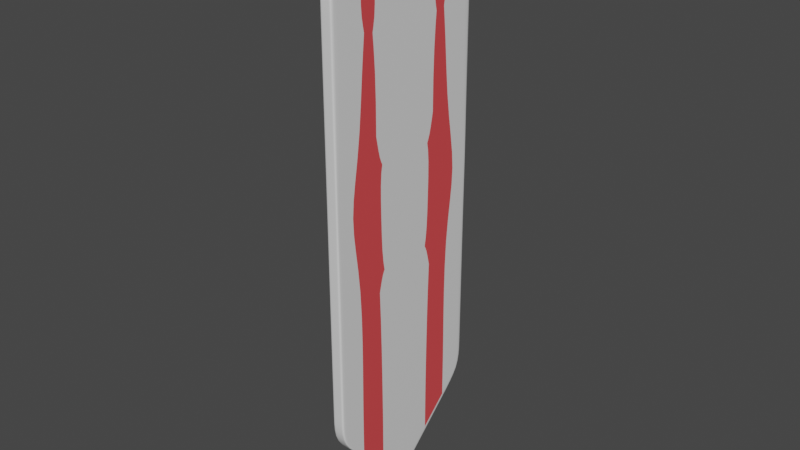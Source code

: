# Source: TallBanner.blend  (saved by Blender 2.90.8; exported with 4.5.12 LTS)
import bpy
from mathutils import Matrix  # noqa: F401  (used for matrix-valued properties, if any)

bpy.ops.wm.read_factory_settings(use_empty=True)
scene = bpy.context.scene
scene.name = 'Scene'

# ---- collections
col_collection = bpy.data.collections.new('Collection'); scene.collection.children.link(col_collection)

# ---- materials (node trees are filled in below, after node groups)
mat_material = bpy.data.materials.new('Material')
mat_material.alpha_threshold = 0.0
mat_material.use_transparent_shadow = False
mat_material.line_color = (0.0, 0.0, 0.0, 1.0)
mat_material_001 = bpy.data.materials.new('Material.001')
mat_material_001.use_transparent_shadow = False
mat_material_002 = bpy.data.materials.new('Material.002')
mat_material_002.use_transparent_shadow = False

# ---- material node trees
mat_material.use_nodes = True; mat_material.node_tree.nodes.clear()
_N = mat_material.node_tree.nodes; _L = mat_material.node_tree.links
n0 = _N.new('ShaderNodeOutputMaterial'); n0.name = 'Material Output'; n0.location = (300, 300)
n1 = _N.new('ShaderNodeBsdfPrincipled'); n1.name = 'Principled BSDF'; n1.location = (10, 300)
n1.distribution = 'GGX'
n1.subsurface_method = 'BURLEY'
n1.inputs[2].default_value = 0.4
n1.inputs[3].default_value = 1.45
n1.inputs[27].default_value = (0.0, 0.0, 0.0, 1.0)
n1.inputs[28].default_value = 1.0
_L.new(n1.outputs[0], n0.inputs[0])
n0.is_active_output = True
mat_material_001.use_nodes = True; mat_material_001.node_tree.nodes.clear()
_N = mat_material_001.node_tree.nodes; _L = mat_material_001.node_tree.links
n0 = _N.new('ShaderNodeBsdfPrincipled'); n0.name = 'Principled BSDF'; n0.location = (10, 300)
n0.distribution = 'GGX'
n0.subsurface_method = 'BURLEY'
n0.inputs[0].default_value = (0.8, 0.1362, 0.5456, 1.0)
n0.inputs[3].default_value = 1.45
n0.inputs[27].default_value = (0.0, 0.0, 0.0, 1.0)
n0.inputs[28].default_value = 1.0
n1 = _N.new('ShaderNodeOutputMaterial'); n1.name = 'Material Output'; n1.location = (300, 300)
_L.new(n0.outputs[0], n1.inputs[0])
n1.is_active_output = True
mat_material_002.use_nodes = True; mat_material_002.node_tree.nodes.clear()
_N = mat_material_002.node_tree.nodes; _L = mat_material_002.node_tree.links
n0 = _N.new('ShaderNodeBsdfPrincipled'); n0.name = 'Principled BSDF'; n0.location = (10, 300)
n0.distribution = 'GGX'
n0.subsurface_method = 'BURLEY'
n0.inputs[0].default_value = (0.8, 0.07223, 0.07803, 1.0)
n0.inputs[3].default_value = 1.45
n0.inputs[27].default_value = (0.0, 0.0, 0.0, 1.0)
n0.inputs[28].default_value = 1.0
n1 = _N.new('ShaderNodeOutputMaterial'); n1.name = 'Material Output'; n1.location = (300, 300)
_L.new(n0.outputs[0], n1.inputs[0])
n1.is_active_output = True

# ---- world
world_world = bpy.data.worlds.new('World'); scene.world = world_world
world_world.use_nodes = True; world_world.node_tree.nodes.clear()
_N = world_world.node_tree.nodes; _L = world_world.node_tree.links
n0 = _N.new('ShaderNodeOutputWorld'); n0.name = 'World Output'; n0.location = (300, 300)
n1 = _N.new('ShaderNodeBackground'); n1.name = 'Background'; n1.location = (10, 300)
n1.inputs[0].default_value = (0.05088, 0.05088, 0.05088, 1.0)
_L.new(n1.outputs[0], n0.inputs[0])
n0.is_active_output = True
world_world.color = (0.05088, 0.05088, 0.05088)
world_world.use_sun_shadow = False
world_world.sun_shadow_jitter_overblur = 0.0

# ---- meshes
me_cube_001 = bpy.data.meshes.new('Cube.001')
me_cube_001.from_pydata([(-0.05709, -1.551, -0.05709), (-0.05709, -1.551, 0.05709), (-0.05709, 1.551, -0.05709), (-0.05709, 1.551, 0.05709), (0.05709, -1.551, -0.05709), (0.05709, -1.551, 0.05709), (0.05709, 1.551, -0.05709), (0.05709, 1.551, 0.05709), (-0.05709, 0.0, -0.05709), (-0.05709, 0.0, 0.05709), (0.05709, 0.0, -0.05709), (0.05709, 0.0, 0.05709), (-0.05709, 0.7005, 0.05709), (0.05709, 0.7005, -0.05709), (-0.05709, 0.7005, -0.05709), (0.05709, 0.7005, 0.05709), (-0.05709, -0.7005, -0.05709), (0.05709, -0.7005, 0.05709), (-0.05709, -0.7005, 0.05709), (0.05709, -0.7005, -0.05709), (-0.05709, 1.051, 0.05709), (0.05709, 1.051, -0.05709), (-0.05709, 1.051, -0.05709), (0.05709, 1.051, 0.05709), (-0.05709, -1.051, -0.05709), (0.05709, -1.051, 0.05709), (-0.05709, -1.051, 0.05709), (0.05709, -1.051, -0.05709), (-0.1516, -1.051, -0.1516), (-0.1516, -1.401, -0.1516), (-0.1516, -1.401, 0.1516), (-0.1516, 1.051, 0.1516), (-0.1516, 1.401, 0.1516), (-0.1516, 1.401, -0.1516), (0.1516, 1.401, -0.1516), (0.1516, 1.401, 0.1516), (0.1516, 1.051, -0.1516), (0.1516, -1.051, 0.1516), (0.1516, -1.401, 0.1516), (0.1516, -1.401, -0.1516), (-0.1516, 1.051, -0.1516), (0.1516, 1.051, 0.1516), (-0.1516, -1.051, 0.1516), (0.1516, -1.051, -0.1516), (0.06735, 1.0, -0.1532), (0.06735, 1.0, -5.182), (0.06735, -1.0, -0.1532), (0.06735, -1.0, -5.182), (-0.06735, 1.0, -0.1532), (-0.06735, 1.0, -5.182), (-0.06735, -1.0, -0.1532), (-0.06735, -1.0, -5.182), (-0.06735, 0.0, -6.098), (0.06735, 0.0, -0.1532), (-0.06735, 0.0, -0.1532), (0.06735, 0.0, -6.098), (0.06735, 1.0, -5.182), (0.06735, -1.0, -0.1532), (0.06735, -1.0, -5.182), (0.06735, 1.0, -0.1532), (0.06735, 0.0, -6.098), (0.06735, 0.0, -0.1532), (-0.06735, 1.0, -5.182), (-0.06735, -1.0, -0.1532), (-0.06735, 0.0, -6.098), (-0.06735, -1.0, -5.182), (-0.06735, 1.0, -0.1532), (-0.06735, 0.0, -0.1532), (0.06735, 1.0, -4.511), (-0.06735, -1.0, -4.511), (0.06735, -1.0, -4.511), (-0.06735, 1.0, -4.511), (0.06735, 0.0, -5.304), (-0.06735, 0.0, -5.304), (0.06735, 1.0, -4.511), (0.06735, -1.0, -4.511), (-0.06735, 1.0, -4.511), (-0.06735, -1.0, -4.511), (-0.06735, 0.05, -0.1532), (0.06735, 0.05, -6.052), (-0.06735, 0.05, -6.052), (0.06735, 0.05, -0.1532), (0.06735, 0.05, -0.1532), (0.06735, 0.05, -6.052), (-0.06735, 0.05, -6.052), (-0.06735, 0.05, -0.1532), (0.06735, 0.05, -5.264), (-0.06735, 0.05, -5.264), (-0.06735, -0.05, -6.052), (0.06735, -0.05, -0.1532), (-0.06735, -0.05, -0.1532), (0.06735, -0.05, -6.052), (0.06735, -0.05, -6.052), (0.06735, -0.05, -0.1532), (-0.06735, -0.05, -6.052), (-0.06735, -0.05, -0.1532), (-0.06735, -0.05, -5.264), (0.06735, -0.05, -5.264), (-0.06735, -1.0, -0.3838), (0.06735, 1.0, -0.3838), (0.06735, -1.0, -0.3838), (-0.06735, 1.0, -0.3838), (0.06735, 0.0, -0.4258), (-0.06735, 0.0, -0.4258), (0.06735, 1.0, -0.3838), (0.06735, -1.0, -0.3838), (-0.06735, 1.0, -0.3838), (-0.06735, -1.0, -0.3838), (0.06735, 0.05, -0.4237), (-0.06735, 0.05, -0.4237), (-0.06735, -0.05, -0.4237), (0.06735, -0.05, -0.4237), (-0.06735, -0.3667, -5.762), (-0.06735, -0.6833, -5.472), (0.06735, -0.4933, -0.1532), (0.06735, -0.5567, -0.1532), (0.06735, -0.3667, -5.762), (0.06735, -0.6833, -5.472), (0.06735, -0.4933, -0.1532), (0.06735, -0.5567, -0.1532), (-0.06735, -0.3667, -5.762), (-0.06735, -0.6833, -5.472), (-0.06735, -0.4933, -0.1532), (-0.06735, -0.5567, -0.1532), (0.06735, -0.3667, -5.013), (0.06735, -0.6833, -4.762), (-0.06735, -0.5567, -0.1532), (-0.06735, -0.4933, -0.1532), (0.06735, -0.6833, -5.472), (0.06735, -0.3667, -5.762), (-0.06735, -0.6833, -4.762), (-0.06735, -0.3667, -5.013), (-0.06735, -0.5567, -0.3971), (-0.06735, -0.4933, -0.4104), (0.06735, -0.4933, -0.4104), (0.06735, -0.5567, -0.3971), (-0.06735, 0.4933, -0.1532), (-0.06735, 0.5567, -0.1532), (0.06735, 0.3667, -5.762), (0.06735, 0.6833, -5.472), (-0.06735, 0.3667, -5.013), (-0.06735, 0.6833, -4.762), (-0.06735, 0.6833, -5.472), (-0.06735, 0.3667, -5.762), (0.06735, 0.5567, -0.1532), (0.06735, 0.4933, -0.1532), (0.06735, 0.5567, -0.1532), (0.06735, 0.4933, -0.1532), (0.06735, 0.6833, -5.472), (0.06735, 0.3667, -5.762), (-0.06735, 0.6833, -5.472), (-0.06735, 0.3667, -5.762), (-0.06735, 0.5567, -0.1532), (-0.06735, 0.4933, -0.1532), (0.06735, 0.6833, -4.762), (0.06735, 0.3667, -5.013), (0.06735, 0.5567, -0.3971), (0.06735, 0.4933, -0.4104), (-0.06735, 0.4933, -0.4104), (-0.06735, 0.5567, -0.3971), (0.06735, -0.4933, 0.1319), (0.06735, -0.5567, 0.1319), (-0.06735, -0.4933, 0.1319), (-0.06735, -0.5567, 0.1319), (0.06735, 0.5567, 0.1319), (0.06735, 0.4933, 0.1319), (-0.06735, 0.5567, 0.1319), (-0.06735, 0.4933, 0.1319), (0.06735, 0.4933, 0.1319), (-0.06735, 0.4933, 0.1319), (-0.06735, 0.5567, 0.1319), (0.06735, 0.5567, 0.1319), (-0.06735, 0.4933, -0.1532), (-0.06735, 0.5567, -0.1532), (0.06735, 0.4933, -0.1532), (0.06735, 0.5567, -0.1532), (-0.06735, -0.4933, 0.1319), (0.06735, -0.4933, 0.1319), (0.06735, -0.5567, 0.1319), (-0.06735, -0.5567, 0.1319), (0.06735, -0.4933, -0.1532), (-0.06735, -0.5567, -0.1532), (-0.06735, -0.4933, -0.1532), (0.06735, -0.5567, -0.1532), (-0.05388, -0.4933, -0.1246), (-0.05388, -0.4933, 0.1034), (0.05388, -0.5567, -0.1246), (0.05388, -0.5567, 0.1034), (-0.05388, -0.5567, 0.1034), (0.05388, -0.4933, 0.1034), (0.05388, -0.4933, -0.1246), (-0.05388, -0.5567, -0.1246), (-0.05388, -0.525, -0.1246), (-0.05388, -0.525, 0.1034), (0.05388, -0.525, -0.1246), (0.05388, -0.525, 0.1034), (-0.05388, -0.525, 0.1034), (0.05388, -0.525, 0.1034), (0.05388, -0.525, -0.1246), (-0.05388, -0.525, -0.1246), (0.05388, 0.4933, -0.1246), (0.05388, 0.4933, 0.1034), (0.05388, 0.5567, -0.1246), (0.05388, 0.5567, 0.1034), (-0.05388, 0.5567, 0.1034), (-0.05388, 0.4933, 0.1034), (-0.05388, 0.4933, -0.1246), (-0.05388, 0.5567, -0.1246), (0.05388, 0.525, -0.1246), (0.05388, 0.525, 0.1034), (0.05388, 0.525, -0.1246), (0.05388, 0.525, 0.1034), (-0.05388, 0.525, 0.1034), (-0.05388, 0.525, 0.1034), (-0.05388, 0.525, -0.1246), (-0.05388, 0.525, -0.1246), (0.06735, 1.0, -1.759), (0.06735, 1.0, -3.135), (0.06735, -1.0, -1.759), (0.06735, -1.0, -3.135), (-0.06735, 1.0, -1.759), (-0.06735, 1.0, -3.135), (0.06735, 0.0, -2.052), (0.06735, 0.0, -3.678), (-0.06735, 0.0, -2.052), (-0.06735, 0.0, -3.678), (0.06735, 1.0, -1.759), (0.06735, 1.0, -3.135), (0.06735, -1.0, -1.759), (0.06735, -1.0, -3.135), (-0.06735, 1.0, -1.759), (-0.06735, 1.0, -3.135), (-0.06735, -1.0, -1.759), (-0.06735, -1.0, -3.135), (0.06735, 0.05, -2.037), (0.06735, 0.05, -3.651), (-0.06735, 0.05, -2.037), (-0.06735, 0.05, -3.651), (-0.06735, -0.05, -2.037), (-0.06735, -0.05, -3.651), (0.06735, -0.05, -2.037), (0.06735, -0.05, -3.651), (-0.06735, -1.0, -3.135), (-0.06735, -1.0, -1.759), (0.06735, -0.4511, -1.945), (0.06735, -0.4089, -3.479), (0.06735, -0.5989, -1.852), (0.06735, -0.6411, -3.307), (-0.06735, -0.5989, -1.852), (-0.06735, -0.6411, -3.307), (-0.06735, -0.4511, -1.945), (-0.06735, -0.4089, -3.479), (-0.06735, 0.4511, -1.945), (-0.06735, 0.4089, -3.479), (-0.06735, 0.5989, -1.852), (-0.06735, 0.6411, -3.307), (0.06735, 0.5989, -1.852), (0.06735, 0.6411, -3.307), (0.06735, 0.4511, -1.945), (0.06735, 0.4089, -3.479), (0.06735, 0.0, -2.052), (0.06735, 0.0, -3.678), (0.06735, 0.05, -2.037), (0.06735, 0.05, -3.651), (0.06735, -0.05, -2.037), (0.06735, -0.05, -3.651), (0.06735, -0.4511, -1.945), (0.06735, -0.4089, -3.479), (0.06735, 0.4511, -1.945), (0.06735, 0.4089, -3.479), (-0.06735, 0.0, -2.052), (-0.06735, 0.0, -3.678), (-0.06735, 0.05, -2.037), (-0.06735, 0.05, -3.651), (-0.06735, -0.05, -2.037), (-0.06735, -0.05, -3.651), (-0.06735, -0.4511, -1.945), (-0.06735, -0.4089, -3.479), (-0.06735, 0.4511, -1.945), (-0.06735, 0.4089, -3.479), (0.06735, 1.0, -4.846), (0.06735, -1.0, -4.846), (-0.06735, 1.0, -4.846), (0.06735, 0.0, -5.701), (-0.06735, 0.0, -5.701), (0.06735, 1.0, -4.846), (0.06735, -1.0, -4.846), (-0.06735, 1.0, -4.846), (-0.06735, -1.0, -4.846), (-0.06735, -1.0, -4.846), (-0.06735, 0.05, -5.658), (0.06735, 0.05, -5.658), (0.06735, -0.05, -5.658), (-0.06735, -0.05, -5.658), (-0.06735, -0.6833, -5.117), (-0.06735, -0.3667, -5.388), (0.06735, -0.3667, -5.388), (0.06735, -0.6833, -5.117), (0.06735, 0.6833, -5.117), (0.06735, 0.3667, -5.388), (-0.06735, 0.3667, -5.388), (-0.06735, 0.6833, -5.117), (0.06735, 0.4877, -0.6158), (0.06735, 0.5214, -0.4045), (0.06735, 0.5628, -0.6088), (0.06735, -0.5627, -0.6048), (0.06735, -0.5213, -0.4045), (0.06735, -0.4877, -0.6141), (0.06735, 1.0, -2.447), (0.06735, -1.0, -2.447), (-0.06735, 1.0, -2.447), (0.06735, 1.0, -2.447), (0.06735, -1.0, -2.447), (-0.06735, 1.0, -2.447), (-0.06735, -1.0, -2.447), (-0.06735, -1.0, -2.447), (0.06735, -0.43, -2.712), (0.06735, -0.9062, -2.579), (-0.06735, -0.62, -2.579), (-0.06735, -0.43, -2.712), (-0.06735, 0.43, -2.712), (-0.06735, 0.62, -2.579), (0.06735, 0.9062, -2.579), (0.06735, 0.43, -2.712), (0.06735, 0.0, -2.865), (0.06735, 0.05, -2.844), (0.06735, -0.05, -2.844), (0.06735, -0.43, -2.712), (0.06735, 0.43, -2.712), (-0.06735, 0.0, -2.865), (-0.06735, 0.05, -2.844), (-0.06735, -0.05, -2.844), (-0.06735, -0.43, -2.712), (-0.06735, 0.43, -2.712)], [], [(3, 2, 33, 32), (2, 3, 7, 6), (4, 0, 29, 39), (4, 5, 1, 0), (5, 4, 39, 38), (0, 1, 30, 29), (15, 12, 9, 11), (14, 13, 10, 8), (13, 15, 11, 10), (16, 18, 9, 8), (21, 23, 15, 13), (22, 21, 13, 14), (23, 20, 12, 15), (8, 9, 12, 14), (24, 26, 18, 16), (11, 9, 18, 17), (8, 10, 19, 16), (10, 11, 17, 19), (27, 25, 37, 43), (22, 20, 31, 40), (6, 7, 35, 34), (14, 12, 20, 22), (24, 27, 43, 28), (17, 18, 26, 25), (16, 19, 27, 24), (19, 17, 25, 27), (40, 31, 32, 33), (43, 37, 38, 39), (28, 43, 39, 29), (37, 42, 30, 38), (35, 32, 31, 41), (33, 34, 36, 40), (34, 35, 41, 36), (29, 30, 42, 28), (20, 23, 41, 31), (1, 5, 38, 30), (26, 24, 28, 42), (2, 6, 34, 33), (21, 22, 40, 36), (25, 26, 42, 37), (7, 3, 32, 35), (23, 21, 36, 41), (123, 126, 50, 63), (107, 63, 50, 98), (159, 137, 48, 101), (117, 128, 47, 58), (135, 115, 46, 100), (104, 59, 44, 99), (108, 81, 53, 102), (83, 79, 55, 60), (110, 90, 54, 103), (85, 78, 54, 67), (81, 82, 61, 53), (84, 83, 60, 64), (106, 66, 59, 104), (121, 117, 58, 65), (100, 46, 57, 105), (115, 119, 57, 46), (113, 121, 65, 51), (101, 48, 66, 106), (80, 84, 64, 52), (82, 85, 67, 61), (105, 57, 63, 107), (119, 123, 63, 57), (286, 75, 77, 288), (282, 71, 76, 287), (281, 70, 75, 286), (287, 76, 74, 285), (293, 96, 73, 284), (291, 86, 72, 283), (285, 74, 68, 280), (297, 125, 70, 281), (301, 141, 71, 282), (288, 77, 69, 289), (284, 73, 87, 290), (299, 155, 86, 291), (147, 153, 85, 82), (143, 151, 84, 80), (151, 149, 83, 84), (145, 147, 82, 81), (153, 136, 78, 85), (149, 138, 79, 83), (157, 145, 81, 108), (103, 54, 78, 109), (283, 72, 97, 292), (295, 131, 96, 293), (61, 67, 95, 93), (52, 64, 94, 88), (53, 61, 93, 89), (64, 60, 92, 94), (133, 127, 90, 110), (102, 53, 89, 111), (60, 55, 91, 92), (67, 54, 90, 95), (222, 102, 111, 240), (250, 133, 110, 238), (224, 103, 109, 236), (258, 302, 157, 108, 234), (228, 105, 107, 232), (220, 101, 106, 230), (218, 100, 105, 228), (230, 106, 104, 226), (238, 110, 103, 224), (234, 108, 102, 222), (226, 104, 99, 216), (246, 305, 135, 100, 218), (254, 159, 101, 220), (232, 107, 98, 243), (240, 111, 134, 307, 244), (244, 307, 306, 305, 246), (243, 98, 132, 248), (248, 132, 133, 250), (98, 50, 126, 132), (132, 126, 127, 133), (289, 69, 130, 294), (294, 130, 131, 295), (292, 97, 124, 296), (296, 124, 125, 297), (93, 95, 122, 118), (177, 176, 162, 160), (88, 94, 120, 112), (112, 120, 121, 113), (89, 93, 118, 114), (114, 118, 119, 115), (94, 92, 116, 120), (120, 116, 117, 121), (111, 89, 114, 134), (134, 114, 115, 135, 306), (92, 91, 129, 116), (116, 129, 128, 117), (95, 90, 127, 122), (122, 127, 126, 123), (236, 109, 158, 252), (252, 158, 159, 254), (216, 99, 156, 304, 256), (256, 304, 303, 302, 258), (99, 44, 144, 156), (156, 144, 145, 157, 303), (56, 45, 139, 148), (148, 139, 138, 149), (66, 48, 137, 152), (152, 137, 136, 153), (44, 59, 146, 144), (144, 146, 147, 145), (62, 56, 148, 150), (150, 148, 149, 151), (49, 62, 150, 142), (142, 150, 151, 143), (59, 66, 152, 146), (169, 168, 165, 167), (280, 68, 154, 298), (298, 154, 155, 299), (290, 87, 140, 300), (300, 140, 141, 301), (109, 78, 136, 158), (158, 136, 137, 159), (160, 162, 163, 161), (164, 166, 167, 165), (170, 169, 167, 166), (168, 171, 164, 165), (179, 178, 161, 163), (171, 170, 166, 164), (176, 179, 163, 162), (178, 177, 160, 161), (173, 170, 204, 207), (174, 175, 171, 168), (173, 172, 169, 170), (174, 168, 201, 200), (153, 147, 174, 172), (152, 153, 172, 173), (147, 146, 175, 174), (146, 152, 173, 175), (183, 180, 177, 178), (182, 181, 179, 176), (180, 182, 184, 190), (176, 177, 189, 185), (118, 122, 182, 180), (123, 119, 183, 181), (122, 123, 181, 182), (119, 118, 180, 183), (185, 189, 197, 193), (188, 191, 199, 196), (177, 180, 190, 189), (178, 179, 188, 187), (181, 183, 186, 191), (183, 178, 187, 186), (182, 176, 185, 184), (179, 181, 191, 188), (199, 194, 195, 196), (198, 192, 193, 197), (186, 187, 195, 194), (190, 184, 192, 198), (189, 190, 198, 197), (187, 188, 196, 195), (184, 185, 193, 192), (191, 186, 194, 199), (204, 203, 211, 212), (205, 206, 214, 213), (168, 169, 205, 201), (171, 175, 202, 203), (172, 174, 200, 206), (169, 172, 206, 205), (175, 173, 207, 202), (170, 171, 203, 204), (210, 215, 212, 211), (214, 208, 209, 213), (200, 201, 209, 208), (202, 207, 215, 210), (207, 204, 212, 215), (201, 205, 213, 209), (203, 202, 210, 211), (206, 200, 208, 214), (154, 257, 259, 155), (322, 256, 258, 323), (68, 217, 257, 154), (308, 216, 256, 322), (140, 253, 255, 141), (320, 252, 254, 321), (87, 237, 253, 140), (319, 250, 276, 332), (130, 249, 251, 131), (318, 248, 250, 319), (69, 242, 249, 130), (315, 243, 248, 318), (124, 245, 247, 125), (316, 244, 246, 317), (97, 241, 245, 124), (316, 245, 267, 327), (77, 233, 242, 69), (314, 232, 243, 315), (141, 255, 221, 71), (321, 254, 220, 310), (125, 247, 219, 70), (317, 246, 218, 309), (74, 227, 217, 68), (311, 226, 216, 308), (86, 235, 223, 72), (240, 244, 266, 264), (96, 239, 225, 73), (237, 225, 271, 273), (76, 231, 227, 74), (313, 230, 226, 311), (70, 219, 229, 75), (309, 218, 228, 312), (71, 221, 231, 76), (310, 220, 230, 313), (75, 229, 233, 77), (312, 228, 232, 314), (155, 259, 235, 86), (234, 222, 260, 262), (73, 225, 237, 87), (236, 252, 278, 272), (131, 251, 239, 96), (250, 238, 274, 276), (72, 223, 241, 97), (241, 223, 261, 265), (326, 264, 266, 327), (325, 262, 260, 324), (328, 268, 262, 325), (324, 260, 264, 326), (235, 259, 269, 263), (222, 240, 264, 260), (323, 258, 268, 328), (258, 234, 262, 268), (223, 235, 263, 261), (245, 241, 265, 267), (330, 272, 278, 333), (331, 274, 270, 329), (329, 270, 272, 330), (332, 276, 274, 331), (224, 236, 272, 270), (225, 239, 275, 271), (239, 251, 277, 275), (253, 237, 273, 279), (238, 224, 270, 274), (320, 253, 279, 333), (143, 300, 301, 142), (80, 290, 300, 143), (139, 298, 299, 138), (45, 280, 298, 139), (129, 296, 297, 128), (91, 292, 296, 129), (113, 294, 295, 112), (51, 289, 294, 113), (112, 295, 293, 88), (55, 283, 292, 91), (138, 299, 291, 79), (52, 284, 290, 80), (65, 288, 289, 51), (142, 301, 282, 49), (128, 297, 281, 47), (56, 285, 280, 45), (79, 291, 283, 55), (88, 293, 284, 52), (62, 287, 285, 56), (47, 281, 286, 58), (49, 282, 287, 62), (58, 286, 288, 65), (302, 303, 157), (303, 304, 156), (305, 306, 135), (306, 307, 134), (252, 320, 333, 278), (277, 332, 331, 275), (271, 329, 330, 273), (275, 331, 329, 271), (273, 330, 333, 279), (259, 323, 328, 269), (261, 324, 326, 265), (269, 328, 325, 263), (263, 325, 324, 261), (265, 326, 327, 267), (229, 312, 314, 233), (221, 310, 313, 231), (219, 309, 312, 229), (231, 313, 311, 227), (227, 311, 308, 217), (247, 317, 309, 219), (255, 321, 310, 221), (233, 314, 315, 242), (244, 316, 327, 266), (245, 316, 317, 247), (242, 315, 318, 249), (249, 318, 319, 251), (251, 319, 332, 277), (253, 320, 321, 255), (217, 308, 322, 257), (257, 322, 323, 259)])
me_cube_001.polygons.foreach_set('use_smooth', [True] * 328)
me_cube_001.polygons.foreach_set('material_index', [1, 1, 1, 1, 1, 1, 1, 1, 1, 1, 1, 1, 1, 1, 1, 1, 1, 1, 1, 1, 1, 1, 1, 1, 1, 1, 1, 1, 1, 1, 1, 1, 1, 1, 1, 1, 1, 1, 1, 1, 1, 1, 0, 0, 0, 0, 0, 0, 0, 0, 0, 0, 0, 0, 0, 0, 0, 0, 0, 0, 0, 0, 0, 0, 0, 0, 0, 0, 0, 0, 0, 0, 0, 0, 0, 0, 0, 0, 0, 0, 0, 0, 0, 0, 0, 0, 0, 0, 0, 0, 0, 0, 0, 0, 0, 0, 0, 0, 0, 0, 0, 0, 0, 0, 0, 0, 0, 0, 0, 2, 0, 2, 0, 0, 0, 2, 0, 2, 0, 0, 0, 0, 0, 0, 0, 0, 0, 0, 0, 0, 0, 0, 0, 2, 0, 2, 0, 0, 0, 0, 0, 0, 0, 0, 0, 0, 0, 0, 0, 0, 0, 2, 0, 2, 0, 0, 0, 0, 0, 0, 0, 0, 0, 0, 0, 0, 0, 0, 0, 0, 0, 0, 0, 0, 0, 0, 0, 0, 0, 0, 0, 0, 0, 0, 0, 0, 0, 0, 0, 0, 0, 0, 0, 0, 0, 0, 0, 0, 0, 0, 0, 0, 0, 0, 0, 0, 0, 0, 0, 0, 0, 0, 2, 2, 0, 0, 2, 2, 0, 2, 2, 2, 0, 0, 2, 2, 0, 2, 0, 0, 0, 0, 0, 0, 0, 0, 0, 0, 0, 0, 0, 0, 0, 0, 0, 0, 0, 0, 0, 0, 0, 0, 0, 0, 0, 0, 0, 0, 0, 0, 0, 0, 2, 0, 0, 0, 0, 0, 0, 0, 0, 0, 0, 0, 0, 2, 2, 0, 2, 0, 2, 0, 2, 0, 0, 0, 0, 0, 0, 0, 0, 0, 0, 0, 0, 0, 0, 0, 2, 2, 2, 2, 2, 0, 0, 0, 0, 2, 0, 0, 0, 0, 0, 0, 0, 0, 0, 0, 0, 0, 2, 2, 0, 2, 2, 2, 0, 2])
_uv = me_cube_001.uv_layers.new(name='UVMap')
_uv.uv.foreach_set('vector', [0.765, 1.629, 0.7686, 1.574, 0.7773, 1.53, 0.7663, 1.676, 0.7686, 1.574, 0.765, 1.629, 0.7531, 1.615, 0.7567, 1.56, 0.3662, 1.356, 0.357, 1.369, 0.3498, 1.345, 0.3766, 1.309, 0.3662, 1.356, 0.3681, 1.411, 0.359, 1.424, 0.357, 1.369, 0.3681, 1.411, 0.3662, 1.356, 0.3766, 1.309, 0.3814, 1.455, 0.357, 1.369, 0.359, 1.424, 0.3558, 1.491, 0.3498, 1.345, 0.6724, 1.559, 0.6888, 1.573, 0.4836, 1.527, 0.4989, 1.513, 0.6965, 1.518, 0.6789, 1.504, 0.4993, 1.458, 0.483, 1.472, 0.6789, 1.504, 0.6724, 1.559, 0.4989, 1.513, 0.4993, 1.458, 0.3868, 1.425, 0.3897, 1.48, 0.4836, 1.527, 0.483, 1.472, 0.7245, 1.527, 0.7193, 1.582, 0.6724, 1.559, 0.6789, 1.504, 0.7405, 1.541, 0.7245, 1.527, 0.6789, 1.504, 0.6965, 1.518, 0.7193, 1.582, 0.7349, 1.596, 0.6888, 1.573, 0.6724, 1.559, 0.483, 1.472, 0.4836, 1.527, 0.6888, 1.573, 0.6965, 1.518, 0.3703, 1.402, 0.3728, 1.457, 0.3897, 1.48, 0.3868, 1.425, 0.4989, 1.513, 0.4836, 1.527, 0.3897, 1.48, 0.4042, 1.467, 0.483, 1.472, 0.4993, 1.458, 0.4018, 1.412, 0.3868, 1.425, 0.4993, 1.458, 0.4989, 1.513, 0.4042, 1.467, 0.4018, 1.412, 0.3824, 1.389, 0.3846, 1.444, 0.3955, 1.478, 0.3902, 1.332, 0.7405, 1.541, 0.7349, 1.596, 0.7446, 1.653, 0.7601, 1.507, 0.7567, 1.56, 0.7531, 1.615, 0.7324, 1.64, 0.7426, 1.494, 0.6965, 1.518, 0.6888, 1.573, 0.7349, 1.596, 0.7405, 1.541, 0.3703, 1.402, 0.3824, 1.389, 0.3902, 1.332, 0.3576, 1.368, 0.4042, 1.467, 0.3897, 1.48, 0.3728, 1.457, 0.3846, 1.444, 0.3868, 1.425, 0.4018, 1.412, 0.3824, 1.389, 0.3703, 1.402, 0.4018, 1.412, 0.4042, 1.467, 0.3846, 1.444, 0.3824, 1.389, 0.7601, 1.507, 0.7446, 1.653, 0.7663, 1.676, 0.7773, 1.53, 0.3902, 1.332, 0.3955, 1.478, 0.3814, 1.455, 0.3766, 1.309, 0.3576, 1.368, 0.3902, 1.332, 0.3766, 1.309, 0.3498, 1.345, 0.3955, 1.478, 0.3647, 1.514, 0.3558, 1.491, 0.3814, 1.455, 0.7324, 1.64, 0.7663, 1.676, 0.7446, 1.653, 0.704, 1.617, 0.7773, 1.53, 0.7426, 1.494, 0.7168, 1.471, 0.7601, 1.507, 0.7426, 1.494, 0.7324, 1.64, 0.704, 1.617, 0.7168, 1.471, 0.3498, 1.345, 0.3558, 1.491, 0.3647, 1.514, 0.3576, 1.368, 0.7349, 1.596, 0.7193, 1.582, 0.704, 1.617, 0.7446, 1.653, 0.359, 1.424, 0.3681, 1.411, 0.3814, 1.455, 0.3558, 1.491, 0.3728, 1.457, 0.3703, 1.402, 0.3576, 1.368, 0.3647, 1.514, 0.7686, 1.574, 0.7567, 1.56, 0.7426, 1.494, 0.7773, 1.53, 0.7245, 1.527, 0.7405, 1.541, 0.7601, 1.507, 0.7168, 1.471, 0.3846, 1.444, 0.3728, 1.457, 0.3647, 1.514, 0.3955, 1.478, 0.7531, 1.615, 0.765, 1.629, 0.7663, 1.676, 0.7324, 1.64, 0.7193, 1.582, 0.7245, 1.527, 0.7168, 1.471, 0.704, 1.617, 0.3927, 1.39, 0.3927, 1.39, 0.3689, 1.361, 0.3689, 1.361, 0.3633, 1.25, 0.3689, 1.361, 0.3689, 1.361, 0.3633, 1.25, 0.6952, 1.346, 0.6748, 1.463, 0.7425, 1.493, 0.7543, 1.382, 0.1184, -1.193, 0.1184, -1.193, 0.1828, -1.075, 0.1828, -1.075, 0.4071, 1.256, 0.4127, 1.374, 0.3838, 1.345, 0.379, 1.234, 0.7336, 1.366, 0.7226, 1.477, 0.7226, 1.477, 0.7336, 1.366, 0.517, 1.284, 0.5137, 1.414, 0.5009, 1.411, 0.5022, 1.279, 0.9806, -1.424, 0.9806, -1.424, 0.9871, -1.449, 0.9871, -1.449, 0.4627, 1.293, 0.4671, 1.423, 0.4807, 1.427, 0.4785, 1.296, 0.4959, 1.43, 0.4959, 1.43, 0.4807, 1.427, 0.4807, 1.427, 0.5137, 1.414, 0.5137, 1.414, 0.5009, 1.411, 0.5009, 1.411, 0.9905, -1.408, 0.9806, -1.424, 0.9871, -1.449, 0.9965, -1.433, 0.7543, 1.382, 0.7425, 1.493, 0.7226, 1.477, 0.7336, 1.366, 0.1123, -1.177, 0.1184, -1.193, 0.1828, -1.075, 0.1698, -1.059, 0.379, 1.234, 0.3838, 1.345, 0.3838, 1.345, 0.379, 1.234, 0.4127, 1.374, 0.4127, 1.374, 0.3838, 1.345, 0.3838, 1.345, 0.1123, -1.177, 0.1123, -1.177, 0.1698, -1.059, 0.1698, -1.059, 0.7543, 1.382, 0.7425, 1.493, 0.7425, 1.493, 0.7543, 1.382, 0.9905, -1.408, 0.9905, -1.408, 0.9965, -1.433, 0.9965, -1.433, 0.5137, 1.414, 0.4959, 1.43, 0.4807, 1.427, 0.5009, 1.411, 0.379, 1.234, 0.3838, 1.345, 0.3689, 1.361, 0.3633, 1.25, 0.4127, 1.374, 0.3927, 1.39, 0.3689, 1.361, 0.3838, 1.345, 0.1983, -0.9131, 0.2147, -0.7516, 0.1978, -0.7355, 0.1833, -0.8971, 0.8996, -0.765, 0.8941, -0.6034, 0.8941, -0.6034, 0.8996, -0.765, 0.1983, -0.9131, 0.2147, -0.7516, 0.2147, -0.7516, 0.1983, -0.9131, 0.8996, -0.765, 0.8941, -0.6034, 0.8806, -0.6195, 0.887, -0.781, 1.004, -1.225, 1.005, -1.035, 0.9976, -1.051, 0.997, -1.242, 0.9793, -1.234, 0.9777, -1.045, 0.9858, -1.067, 0.9865, -1.258, 0.887, -0.781, 0.8806, -0.6195, 0.8806, -0.6195, 0.887, -0.781, 0.1336, -1.022, 0.1514, -0.8515, 0.2147, -0.7516, 0.1983, -0.9131, 0.9224, -0.916, 0.9172, -0.7451, 0.8941, -0.6034, 0.8996, -0.765, 0.1833, -0.8971, 0.1978, -0.7355, 0.1978, -0.7355, 0.1833, -0.8971, 0.997, -1.242, 0.9976, -1.051, 0.9902, -1.029, 0.9904, -1.218, 0.9391, -1.083, 0.9337, -0.903, 0.9777, -1.045, 0.9793, -1.234, 0.6398, 1.443, 0.6576, 1.459, 0.4959, 1.43, 0.5137, 1.414, 0.9556, -1.247, 0.9556, -1.247, 0.9905, -1.408, 0.9905, -1.408, 0.9556, -1.247, 0.9436, -1.263, 0.9806, -1.424, 0.9905, -1.408, 0.6398, 1.443, 0.6398, 1.443, 0.5137, 1.414, 0.5137, 1.414, 0.6576, 1.459, 0.6576, 1.459, 0.4959, 1.43, 0.4959, 1.43, 0.9436, -1.263, 0.9436, -1.263, 0.9806, -1.424, 0.9806, -1.424, 0.6564, 1.319, 0.6398, 1.443, 0.5137, 1.414, 0.517, 1.284, 0.4785, 1.296, 0.4807, 1.427, 0.4959, 1.43, 0.4967, 1.3, 0.9865, -1.258, 0.9858, -1.067, 0.9943, -1.051, 0.994, -1.241, 0.05876, -1.116, 0.06729, -0.9353, 0.005431, -1.035, 0.004014, -1.225, 0.5009, 1.411, 0.4807, 1.427, 0.4671, 1.423, 0.4889, 1.407, 0.9965, -1.433, 0.9965, -1.433, 1.003, -1.414, 1.003, -1.414, 0.5009, 1.411, 0.5009, 1.411, 0.4889, 1.407, 0.4889, 1.407, 0.9965, -1.433, 0.9871, -1.449, 0.9938, -1.43, 1.003, -1.414, 0.39, 1.27, 0.398, 1.394, 0.4671, 1.423, 0.4627, 1.293, 0.5022, 1.279, 0.5009, 1.411, 0.4889, 1.407, 0.4885, 1.277, 0.9871, -1.449, 0.9871, -1.449, 0.9938, -1.43, 0.9938, -1.43, 0.4807, 1.427, 0.4807, 1.427, 0.4671, 1.423, 0.4671, 1.423, 0.5716, 0.4973, 0.5022, 1.279, 0.4885, 1.277, 0.4709, 0.501, 0.307, 0.5351, 0.39, 1.27, 0.4627, 1.293, 0.1879, 0.5171, 1.079, 0.5133, 0.4785, 1.296, 0.4967, 1.3, 0.969, 0.5237, 0.7863, 0.5786, 0.6699, 1.22, 0.6564, 1.319, 0.517, 1.284, 0.6655, 0.5076, 0.3411, 0.5719, 0.379, 1.234, 0.3633, 1.25, 0.3209, 0.5879, 0.8187, 0.72, 0.7543, 1.382, 0.7543, 1.382, 0.8187, 0.72, 0.3411, 0.5719, 0.379, 1.234, 0.379, 1.234, 0.3411, 0.5719, 0.8187, 0.72, 0.7543, 1.382, 0.7336, 1.366, 0.7971, 0.704, 0.1879, 0.5171, 0.4627, 1.293, 0.4785, 1.296, 0.07877, 0.5133, 0.6655, 0.5076, 0.517, 1.284, 0.5022, 1.279, 0.5716, 0.4973, 0.7971, 0.704, 0.7336, 1.366, 0.7336, 1.366, 0.7971, 0.704, 0.3492, 0.5538, 0.4011, 1.156, 0.4071, 1.256, 0.379, 1.234, 0.3411, 0.5719, 0.8242, 0.649, 0.6952, 1.346, 0.7543, 1.382, 0.8187, 0.72, 0.3209, 0.5879, 0.3633, 1.25, 0.3633, 1.25, 0.3209, 0.5879, 0.4709, 0.501, 0.4885, 1.277, 0.4129, 1.254, 0.4082, 1.157, 0.3516, 0.519, 0.3516, 0.519, 0.4082, 1.157, 0.4102, 1.255, 0.4011, 1.156, 0.3492, 0.5538, 0.3209, 0.5879, 0.3633, 1.25, 0.3853, 1.273, 0.3159, 0.5699, 0.3159, 0.5699, 0.3853, 1.273, 0.39, 1.27, 0.307, 0.5351, 0.3633, 1.25, 0.3689, 1.361, 0.3927, 1.39, 0.3853, 1.273, 0.3853, 1.273, 0.3927, 1.39, 0.398, 1.394, 0.39, 1.27, 0.1833, -0.8971, 0.1978, -0.7355, 0.1393, -0.8354, 0.1248, -1.006, 0.1248, -1.006, 0.1393, -0.8354, 0.06729, -0.9353, 0.05876, -1.116, 0.994, -1.241, 0.9943, -1.051, 1.066, -0.9514, 1.056, -1.132, 0.05587, -1.132, 0.06571, -0.9514, 0.1514, -0.8515, 0.1336, -1.022, 0.4889, 1.407, 0.4671, 1.423, 0.398, 1.394, 0.4188, 1.378, 0.4245, 1.515, 0.4057, 1.531, 0.4057, 1.531, 0.4245, 1.515, 0.002867, -1.414, 0.002867, -1.414, 0.05188, -1.296, 0.05188, -1.296, 0.05188, -1.296, 0.05188, -1.296, 0.1123, -1.177, 0.1123, -1.177, 0.4889, 1.407, 0.4889, 1.407, 0.4188, 1.378, 0.4188, 1.378, 0.4188, 1.378, 0.4188, 1.378, 0.4127, 1.374, 0.4127, 1.374, 1.003, -1.414, 0.9938, -1.43, 1.048, -1.312, 1.052, -1.296, 0.05188, -1.296, 0.04825, -1.312, 0.1184, -1.193, 0.1123, -1.177, 0.4885, 1.277, 0.4889, 1.407, 0.4188, 1.378, 0.4129, 1.254, 0.4129, 1.254, 0.4188, 1.378, 0.4127, 1.374, 0.4071, 1.256, 0.4102, 1.255, 0.9938, -1.43, 0.9938, -1.43, 1.048, -1.312, 1.048, -1.312, 0.04825, -1.312, 0.04825, -1.312, 0.1184, -1.193, 0.1184, -1.193, 0.4671, 1.423, 0.4671, 1.423, 0.398, 1.394, 0.398, 1.394, 0.398, 1.394, 0.398, 1.394, 0.3927, 1.39, 0.3927, 1.39, 0.969, 0.5237, 0.4967, 1.3, 0.6801, 1.335, 0.8338, 0.5947, 0.8338, 0.5947, 0.6801, 1.335, 0.6952, 1.346, 0.8242, 0.649, 0.7971, 0.704, 0.7336, 1.366, 0.6704, 1.33, 0.6866, 1.229, 0.7881, 0.6329, 0.7881, 0.6329, 0.6866, 1.229, 0.6628, 1.324, 0.6699, 1.22, 0.7863, 0.5786, 0.7336, 1.366, 0.7226, 1.477, 0.6547, 1.447, 0.6704, 1.33, 0.6704, 1.33, 0.6547, 1.447, 0.6398, 1.443, 0.6564, 1.319, 0.6628, 1.324, 0.8927, -0.9426, 0.8927, -0.9426, 0.9146, -1.103, 0.9146, -1.103, 0.9146, -1.103, 0.9146, -1.103, 0.9436, -1.263, 0.9436, -1.263, 0.7425, 1.493, 0.7425, 1.493, 0.6748, 1.463, 0.6748, 1.463, 0.6748, 1.463, 0.6748, 1.463, 0.6576, 1.459, 0.6576, 1.459, 0.7226, 1.477, 0.7226, 1.477, 0.6547, 1.447, 0.6547, 1.447, 0.6547, 1.447, 0.6547, 1.447, 0.6398, 1.443, 0.6398, 1.443, 0.9045, -0.9265, 0.8927, -0.9426, 0.9146, -1.103, 0.927, -1.087, 0.927, -1.087, 0.9146, -1.103, 0.9436, -1.263, 0.9556, -1.247, 0.9045, -0.9265, 0.9045, -0.9265, 0.927, -1.087, 0.927, -1.087, 0.927, -1.087, 0.927, -1.087, 0.9556, -1.247, 0.9556, -1.247, 0.7226, 1.477, 0.7425, 1.493, 0.6748, 1.463, 0.6547, 1.447, 0.6365, 1.596, 0.624, 1.58, 0.624, 1.58, 0.6365, 1.596, 0.887, -0.781, 0.8806, -0.6195, 0.9024, -0.7612, 0.9089, -0.9321, 0.9089, -0.9321, 0.9024, -0.7612, 0.9337, -0.903, 0.9391, -1.083, 0.9904, -1.218, 0.9902, -1.029, 0.9488, -0.8869, 0.9525, -1.067, 0.9525, -1.067, 0.9488, -0.8869, 0.9172, -0.7451, 0.9224, -0.916, 0.4967, 1.3, 0.4959, 1.43, 0.6576, 1.459, 0.6801, 1.335, 0.6801, 1.335, 0.6576, 1.459, 0.6748, 1.463, 0.6952, 1.346, 0.4245, 1.515, 0.4057, 1.531, 0.4003, 1.527, 0.4185, 1.511, 0.6385, 1.584, 0.6536, 1.601, 0.6365, 1.596, 0.624, 1.58, 0.6536, 1.601, 0.6365, 1.596, 0.6365, 1.596, 0.6536, 1.601, 0.624, 1.58, 0.6385, 1.584, 0.6385, 1.584, 0.624, 1.58, 0.4003, 1.527, 0.4185, 1.511, 0.4185, 1.511, 0.4003, 1.527, 0.6385, 1.584, 0.6536, 1.601, 0.6536, 1.601, 0.6385, 1.584, 0.4057, 1.531, 0.4003, 1.527, 0.4003, 1.527, 0.4057, 1.531, 0.4185, 1.511, 0.4245, 1.515, 0.4245, 1.515, 0.4185, 1.511, 0.6748, 1.463, 0.6536, 1.601, 0.6537, 1.585, 0.6702, 1.476, 0.6398, 1.443, 0.6547, 1.447, 0.6385, 1.584, 0.624, 1.58, 0.6748, 1.463, 0.6576, 1.459, 0.6365, 1.596, 0.6536, 1.601, 0.6398, 1.443, 0.624, 1.58, 0.6265, 1.568, 0.6395, 1.458, 0.6576, 1.459, 0.6398, 1.443, 0.6398, 1.443, 0.6576, 1.459, 0.6748, 1.463, 0.6576, 1.459, 0.6576, 1.459, 0.6748, 1.463, 0.6398, 1.443, 0.6547, 1.447, 0.6547, 1.447, 0.6398, 1.443, 0.6547, 1.447, 0.6748, 1.463, 0.6748, 1.463, 0.6547, 1.447, 0.4127, 1.374, 0.4188, 1.378, 0.4245, 1.515, 0.4185, 1.511, 0.398, 1.394, 0.3927, 1.39, 0.4003, 1.527, 0.4057, 1.531, 0.4188, 1.378, 0.398, 1.394, 0.401, 1.406, 0.4175, 1.393, 0.4057, 1.531, 0.4245, 1.515, 0.4222, 1.503, 0.407, 1.516, 0.4188, 1.378, 0.398, 1.394, 0.398, 1.394, 0.4188, 1.378, 0.3927, 1.39, 0.4127, 1.374, 0.4127, 1.374, 0.3927, 1.39, 0.398, 1.394, 0.3927, 1.39, 0.3927, 1.39, 0.398, 1.394, 0.4127, 1.374, 0.4188, 1.378, 0.4188, 1.378, 0.4127, 1.374, 0.407, 1.516, 0.4222, 1.503, 0.4191, 1.501, 0.4042, 1.514, 0.4015, 1.512, 0.3956, 1.402, 0.3983, 1.404, 0.4042, 1.514, 0.4245, 1.515, 0.4188, 1.378, 0.4175, 1.393, 0.4222, 1.503, 0.4185, 1.511, 0.4003, 1.527, 0.4015, 1.512, 0.4162, 1.499, 0.3927, 1.39, 0.4127, 1.374, 0.4115, 1.389, 0.3956, 1.402, 0.4127, 1.374, 0.4185, 1.511, 0.4162, 1.499, 0.4115, 1.389, 0.398, 1.394, 0.4057, 1.531, 0.407, 1.516, 0.401, 1.406, 0.4003, 1.527, 0.3927, 1.39, 0.3956, 1.402, 0.4015, 1.512, 0.3983, 1.404, 0.4144, 1.391, 0.4191, 1.501, 0.4042, 1.514, 0.4144, 1.391, 0.3983, 1.404, 0.4042, 1.514, 0.4191, 1.501, 0.4115, 1.389, 0.4162, 1.499, 0.4191, 1.501, 0.4144, 1.391, 0.4175, 1.393, 0.401, 1.406, 0.3983, 1.404, 0.4144, 1.391, 0.4222, 1.503, 0.4175, 1.393, 0.4144, 1.391, 0.4191, 1.501, 0.4162, 1.499, 0.4015, 1.512, 0.4042, 1.514, 0.4191, 1.501, 0.401, 1.406, 0.407, 1.516, 0.4042, 1.514, 0.3983, 1.404, 0.3956, 1.402, 0.4115, 1.389, 0.4144, 1.391, 0.3983, 1.404, 0.6537, 1.585, 0.6413, 1.572, 0.6341, 1.57, 0.6455, 1.583, 0.6368, 1.581, 0.6532, 1.471, 0.662, 1.473, 0.6455, 1.583, 0.624, 1.58, 0.6365, 1.596, 0.6368, 1.581, 0.6265, 1.568, 0.6385, 1.584, 0.6547, 1.447, 0.6546, 1.463, 0.6413, 1.572, 0.6576, 1.459, 0.6398, 1.443, 0.6395, 1.458, 0.6532, 1.471, 0.6365, 1.596, 0.6576, 1.459, 0.6532, 1.471, 0.6368, 1.581, 0.6547, 1.447, 0.6748, 1.463, 0.6702, 1.476, 0.6546, 1.463, 0.6536, 1.601, 0.6385, 1.584, 0.6413, 1.572, 0.6537, 1.585, 0.6472, 1.461, 0.662, 1.473, 0.6455, 1.583, 0.6341, 1.57, 0.662, 1.473, 0.6472, 1.461, 0.6341, 1.57, 0.6455, 1.583, 0.6395, 1.458, 0.6265, 1.568, 0.6341, 1.57, 0.6472, 1.461, 0.6546, 1.463, 0.6702, 1.476, 0.662, 1.473, 0.6472, 1.461, 0.6702, 1.476, 0.6537, 1.585, 0.6455, 1.583, 0.662, 1.473, 0.6265, 1.568, 0.6368, 1.581, 0.6455, 1.583, 0.6341, 1.57, 0.6413, 1.572, 0.6546, 1.463, 0.6472, 1.461, 0.6341, 1.57, 0.6532, 1.471, 0.6395, 1.458, 0.6472, 1.461, 0.662, 1.473, 0.9024, -0.7612, 0.8655, -0.06415, 0.8897, -0.1622, 0.9337, -0.903, 0.8297, 0.3033, 0.7881, 0.6329, 0.7863, 0.5786, 0.8481, 0.2082, 0.8806, -0.6195, 0.8469, 0.04224, 0.8655, -0.06415, 0.9024, -0.7612, 0.8242, 0.3731, 0.7971, 0.704, 0.7881, 0.6329, 0.8297, 0.3033, 0.9488, -0.8869, 0.9167, -0.1461, 0.8887, -0.04807, 0.9172, -0.7451, 0.8856, 0.2243, 0.8338, 0.5947, 0.8242, 0.649, 0.8635, 0.3005, 0.9902, -1.029, 0.9887, -0.2525, 0.9167, -0.1461, 0.9488, -0.8869, 0.2288, 0.1675, 0.307, 0.5351, 0.307, 0.5351, 0.2288, 0.1675, 0.1393, -0.8354, 0.216, -0.1328, 0.1505, -0.2001, 0.06729, -0.9353, 0.2668, 0.2186, 0.3159, 0.5699, 0.307, 0.5351, 0.2288, 0.1675, 0.1978, -0.7355, 0.2622, -0.07378, 0.216, -0.1328, 0.1393, -0.8354, 0.2934, 0.2571, 0.3209, 0.5879, 0.3159, 0.5699, 0.2668, 0.2186, 0.06571, -0.9514, 0.1775, -0.2162, 0.2466, -0.1488, 0.1514, -0.8515, 0.2781, 0.1514, 0.3516, 0.519, 0.3492, 0.5538, 0.3084, 0.1836, 0.9943, -1.051, 0.9972, -0.2752, 1.177, -0.2162, 1.066, -0.9514, 0.2781, 0.1514, 0.1775, -0.2162, 0.1775, -0.2162, 0.2781, 0.1514, 0.1978, -0.7355, 0.2622, -0.07378, 0.2622, -0.07378, 0.1978, -0.7355, 0.2934, 0.2571, 0.3209, 0.5879, 0.3209, 0.5879, 0.2934, 0.2571, 0.9172, -0.7451, 0.8887, -0.04807, 0.8645, 0.05831, 0.8941, -0.6034, 0.8635, 0.3005, 0.8242, 0.649, 0.8187, 0.72, 0.844, 0.3892, 0.1514, -0.8515, 0.2466, -0.1488, 0.2843, -0.08985, 0.2147, -0.7516, 0.3084, 0.1836, 0.3492, 0.5538, 0.3411, 0.5719, 0.3151, 0.241, 0.8806, -0.6195, 0.8469, 0.04224, 0.8469, 0.04224, 0.8806, -0.6195, 0.8242, 0.3731, 0.7971, 0.704, 0.7971, 0.704, 0.8242, 0.3731, 0.9777, -1.045, 0.9622, -0.2686, 0.9787, -0.2849, 0.9858, -1.067, 0.4709, 0.501, 0.3516, 0.519, 0.3516, 0.519, 0.4709, 0.501, 1.005, -1.035, 1.018, -0.2591, 1.003, -0.2688, 0.9976, -1.051, 0.9887, -0.2525, 1.003, -0.2688, 1.003, -0.2688, 0.9887, -0.2525, 0.8941, -0.6034, 0.8645, 0.05831, 0.8469, 0.04224, 0.8806, -0.6195, 0.844, 0.3892, 0.8187, 0.72, 0.7971, 0.704, 0.8242, 0.3731, 0.2147, -0.7516, 0.2843, -0.08985, 0.2843, -0.08985, 0.2147, -0.7516, 0.3151, 0.241, 0.3411, 0.5719, 0.3411, 0.5719, 0.3151, 0.241, 0.8941, -0.6034, 0.8645, 0.05831, 0.8645, 0.05831, 0.8941, -0.6034, 0.844, 0.3892, 0.8187, 0.72, 0.8187, 0.72, 0.844, 0.3892, 0.2147, -0.7516, 0.2843, -0.08985, 0.2622, -0.07378, 0.1978, -0.7355, 0.3151, 0.241, 0.3411, 0.5719, 0.3209, 0.5879, 0.2934, 0.2571, 0.9337, -0.903, 0.8897, -0.1622, 0.9622, -0.2686, 0.9777, -1.045, 0.6655, 0.5076, 0.5716, 0.4973, 0.5716, 0.4973, 0.6655, 0.5076, 0.9976, -1.051, 1.003, -0.2688, 0.9887, -0.2525, 0.9902, -1.029, 0.969, 0.5237, 0.8338, 0.5947, 0.8338, 0.5947, 0.969, 0.5237, 0.06729, -0.9353, 0.1505, -0.2001, 0.01791, -0.2591, 0.005431, -1.035, 0.307, 0.5351, 0.1879, 0.5171, 0.1879, 0.5171, 0.307, 0.5351, 0.9858, -1.067, 0.9787, -0.2849, 0.9972, -0.2752, 0.9943, -1.051, 0.9972, -0.2752, 0.9787, -0.2849, 0.9787, -0.2849, 0.9972, -0.2752, 0.005672, 0.1129, 0.4709, 0.501, 0.3516, 0.519, 0.2781, 0.1514, 0.9286, 0.1195, 0.6655, 0.5076, 0.5716, 0.4973, 0.9609, 0.1062, 0.8481, 0.2082, 0.7863, 0.5786, 0.6655, 0.5076, 0.9286, 0.1195, 0.9609, 0.1062, 0.5716, 0.4973, 0.4709, 0.501, 1.006, 0.1129, 0.9622, -0.2686, 0.8897, -0.1622, 0.8897, -0.1622, 0.9622, -0.2686, 0.5716, 0.4973, 0.4709, 0.501, 0.4709, 0.501, 0.5716, 0.4973, 0.8481, 0.2082, 0.7863, 0.5786, 0.7863, 0.5786, 0.8481, 0.2082, 0.7863, 0.5786, 0.6655, 0.5076, 0.6655, 0.5076, 0.7863, 0.5786, 0.9787, -0.2849, 0.9622, -0.2686, 0.9622, -0.2686, 0.9787, -0.2849, 1.177, -0.2162, 0.9972, -0.2752, 0.9972, -0.2752, 1.177, -0.2162, 0.9862, 0.1356, 0.969, 0.5237, 0.8338, 0.5947, 0.8856, 0.2243, 0.03992, 0.129, 0.1879, 0.5171, 0.07877, 0.5133, 0.01093, 0.1222, 1.011, 0.1222, 1.079, 0.5133, 0.969, 0.5237, 0.9862, 0.1356, 0.2288, 0.1675, 0.307, 0.5351, 0.1879, 0.5171, 0.03992, 0.129, 1.079, 0.5133, 0.969, 0.5237, 0.969, 0.5237, 1.079, 0.5133, 0.002536, -0.2688, 0.01791, -0.2591, 0.01791, -0.2591, 0.002536, -0.2688, 0.01791, -0.2591, 0.1505, -0.2001, 0.1505, -0.2001, 0.01791, -0.2591, 0.9167, -0.1461, 0.9887, -0.2525, 0.9887, -0.2525, 0.9167, -0.1461, 0.1879, 0.5171, 0.07877, 0.5133, 0.07877, 0.5133, 0.1879, 0.5171, 0.8856, 0.2243, 0.9167, -0.1461, 0.9167, -0.1461, 0.8856, 0.2243, 0.9556, -1.247, 0.9525, -1.067, 0.9224, -0.916, 0.927, -1.087, 0.9905, -1.408, 0.9904, -1.218, 0.9525, -1.067, 0.9556, -1.247, 0.9146, -1.103, 0.9089, -0.9321, 0.9391, -1.083, 0.9436, -1.263, 0.8927, -0.9426, 0.887, -0.781, 0.9089, -0.9321, 0.9146, -1.103, 0.04825, -1.312, 0.05587, -1.132, 0.1336, -1.022, 0.1184, -1.193, 0.9938, -1.43, 0.994, -1.241, 1.056, -1.132, 1.048, -1.312, 0.1123, -1.177, 0.1248, -1.006, 0.05876, -1.116, 0.05188, -1.296, 0.1698, -1.059, 0.1833, -0.8971, 0.1248, -1.006, 0.1123, -1.177, 0.05188, -1.296, 0.05876, -1.116, 0.004014, -1.225, 0.002867, -1.414, 0.9871, -1.449, 0.9865, -1.258, 0.994, -1.241, 0.9938, -1.43, 0.9436, -1.263, 0.9391, -1.083, 0.9793, -1.234, 0.9806, -1.424, 0.9965, -1.433, 0.997, -1.242, 0.9904, -1.218, 0.9905, -1.408, 0.1698, -1.059, 0.1833, -0.8971, 0.1833, -0.8971, 0.1698, -1.059, 0.927, -1.087, 0.9224, -0.916, 0.8996, -0.765, 0.9045, -0.9265, 0.1184, -1.193, 0.1336, -1.022, 0.1983, -0.9131, 0.1828, -1.075, 0.8927, -0.9426, 0.887, -0.781, 0.887, -0.781, 0.8927, -0.9426, 0.9806, -1.424, 0.9793, -1.234, 0.9865, -1.258, 0.9871, -1.449, 1.003, -1.414, 1.004, -1.225, 0.997, -1.242, 0.9965, -1.433, 0.9045, -0.9265, 0.8996, -0.765, 0.887, -0.781, 0.8927, -0.9426, 0.1828, -1.075, 0.1983, -0.9131, 0.1983, -0.9131, 0.1828, -1.075, 0.9045, -0.9265, 0.8996, -0.765, 0.8996, -0.765, 0.9045, -0.9265, 0.1828, -1.075, 0.1983, -0.9131, 0.1833, -0.8971, 0.1698, -1.059, 0.6699, 1.22, 0.6628, 1.324, 0.6564, 1.319, 0.6628, 1.324, 0.6866, 1.229, 0.6704, 1.33, 0.4011, 1.156, 0.4102, 1.255, 0.4071, 1.256, 0.4102, 1.255, 0.4082, 1.157, 0.4129, 1.254, 0.8338, 0.5947, 0.8856, 0.2243, 0.8856, 0.2243, 0.8338, 0.5947, 0.1505, -0.2001, 0.2288, 0.1675, 0.03992, 0.129, 0.01791, -0.2591, 1.003, -0.2688, 1.011, 0.1222, 0.9862, 0.1356, 0.9887, -0.2525, 0.01791, -0.2591, 0.03992, 0.129, 0.01093, 0.1222, 0.002536, -0.2688, 0.9887, -0.2525, 0.9862, 0.1356, 0.8856, 0.2243, 0.9167, -0.1461, 0.8897, -0.1622, 0.8481, 0.2082, 0.8481, 0.2082, 0.8897, -0.1622, 0.9787, -0.2849, 0.9609, 0.1062, 1.006, 0.1129, 0.9972, -0.2752, 0.8897, -0.1622, 0.8481, 0.2082, 0.9286, 0.1195, 0.9622, -0.2686, 0.9622, -0.2686, 0.9286, 0.1195, 0.9609, 0.1062, 0.9787, -0.2849, 0.9972, -0.2752, 1.006, 0.1129, 1.278, 0.1514, 1.177, -0.2162, 0.2843, -0.08985, 0.3151, 0.241, 0.2934, 0.2571, 0.2622, -0.07378, 0.8645, 0.05831, 0.844, 0.3892, 0.844, 0.3892, 0.8645, 0.05831, 0.2843, -0.08985, 0.3151, 0.241, 0.3151, 0.241, 0.2843, -0.08985, 0.8645, 0.05831, 0.844, 0.3892, 0.8242, 0.3731, 0.8469, 0.04224, 0.8469, 0.04224, 0.8242, 0.3731, 0.8242, 0.3731, 0.8469, 0.04224, 0.2466, -0.1488, 0.3084, 0.1836, 0.3151, 0.241, 0.2843, -0.08985, 0.8887, -0.04807, 0.8635, 0.3005, 0.844, 0.3892, 0.8645, 0.05831, 0.2622, -0.07378, 0.2934, 0.2571, 0.2934, 0.2571, 0.2622, -0.07378, 0.3516, 0.519, 0.2781, 0.1514, 0.2781, 0.1514, 0.3516, 0.519, 0.1775, -0.2162, 0.2781, 0.1514, 0.3084, 0.1836, 0.2466, -0.1488, 0.2622, -0.07378, 0.2934, 0.2571, 0.2668, 0.2186, 0.216, -0.1328, 0.216, -0.1328, 0.2668, 0.2186, 0.2288, 0.1675, 0.1505, -0.2001, 0.1505, -0.2001, 0.2288, 0.1675, 0.2288, 0.1675, 0.1505, -0.2001, 0.9167, -0.1461, 0.8856, 0.2243, 0.8635, 0.3005, 0.8887, -0.04807, 0.8469, 0.04224, 0.8242, 0.3731, 0.8297, 0.3033, 0.8655, -0.06415, 0.8655, -0.06415, 0.8297, 0.3033, 0.8481, 0.2082, 0.8897, -0.1622])
me_cube_001.materials.append(mat_material)
me_cube_001.materials.append(mat_material_001)
me_cube_001.materials.append(mat_material_002)
me_cube_001.use_remesh_fix_poles = True
me_cube_001.use_remesh_preserve_attributes = False
me_cube_001.use_mirror_vertex_groups = False
me_cube_001.update()

# ---- objects
ob_cube_001 = bpy.data.objects.new('Cube.001', me_cube_001)

# ---- transforms, parenting, visibility, modifiers, constraints
ob_cube_001.location = (0.0, 0.0, 6.162)
ob_cube_001.lineart.crease_threshold = 0.0
_m = ob_cube_001.modifiers.new('Subdivision', 'SUBSURF')
_m.uv_smooth = 'PRESERVE_CORNERS'

# ---- collection membership
col_collection.objects.link(ob_cube_001)

# ---- scene / render settings (as saved in the file)
scene.frame_start = 1; scene.frame_end = 250; scene.frame_set(1)
scene.render.engine = 'BLENDER_EEVEE_NEXT'
scene.cycles.use_denoising = False
scene.cycles.samples = 128
scene.cycles.sampling_pattern = 'TABULATED_SOBOL'
scene.cycles.use_adaptive_sampling = False
scene.cycles.use_light_tree = False
scene.view_settings.view_transform = 'Filmic'
bpy.context.view_layer.update()

# ---- added for rendering (the .blend has no active camera and no usable light): camera, sun
cam_auto = bpy.data.cameras.new('AutoCamera')
cam_auto.lens = 50.0
cam_auto.sensor_width = 36.0
cam_auto.clip_end = 1000.0
ob_auto_camera = bpy.data.objects.new('AutoCamera', cam_auto)
scene.collection.objects.link(ob_auto_camera)
ob_auto_camera.location = (6.46104, -7.75325, 8.35804)
ob_auto_camera.rotation_euler = (1.09748, -7.21219e-08, 0.694738)
scene.camera = ob_auto_camera
light_auto_sun = bpy.data.lights.new('AutoSun', 'SUN')
light_auto_sun.energy = 3.0
light_auto_sun.angle = 0.0523599
ob_auto_sun = bpy.data.objects.new('AutoSun', light_auto_sun)
scene.collection.objects.link(ob_auto_sun)
ob_auto_sun.rotation_euler = (0.872665, 0.174533, 0.523599)
bpy.context.view_layer.update()
